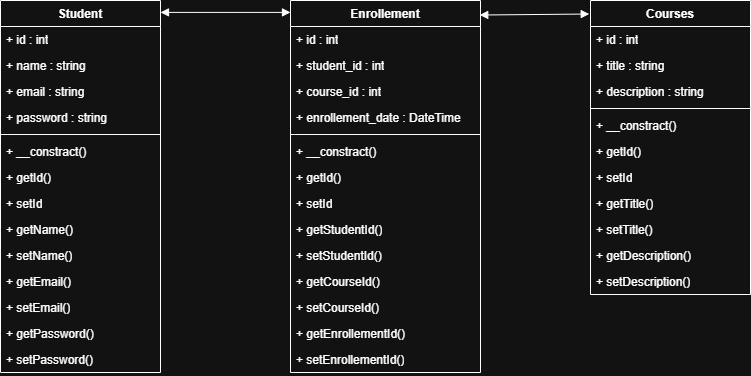

The diagram above was exported from draw.io. Its source (the exported page's mxGraphModel, read from the mxfile embedded in the PNG):
<mxGraphModel dx="1042" dy="660" grid="1" gridSize="10" guides="1" tooltips="1" connect="1" arrows="1" fold="1" page="1" pageScale="1" pageWidth="850" pageHeight="1100" math="0" shadow="0">
  <root>
    <mxCell id="0" />
    <mxCell id="1" parent="0" />
    <mxCell id="eLgMaKSldA6e1NAtnQgD-5" parent="1" style="swimlane;fontStyle=1;align=center;verticalAlign=top;childLayout=stackLayout;horizontal=1;startSize=26;horizontalStack=0;resizeParent=1;resizeParentMax=0;resizeLast=0;collapsible=1;marginBottom=0;whiteSpace=wrap;html=1;" value="Student" vertex="1">
      <mxGeometry height="372" width="160" x="70" y="40" as="geometry" />
    </mxCell>
    <mxCell id="eLgMaKSldA6e1NAtnQgD-6" parent="eLgMaKSldA6e1NAtnQgD-5" style="text;strokeColor=none;fillColor=none;align=left;verticalAlign=top;spacingLeft=4;spacingRight=4;overflow=hidden;rotatable=0;points=[[0,0.5],[1,0.5]];portConstraint=eastwest;whiteSpace=wrap;html=1;" value="+ id : int" vertex="1">
      <mxGeometry height="26" width="160" y="26" as="geometry" />
    </mxCell>
    <mxCell id="eLgMaKSldA6e1NAtnQgD-9" parent="eLgMaKSldA6e1NAtnQgD-5" style="text;strokeColor=none;fillColor=none;align=left;verticalAlign=top;spacingLeft=4;spacingRight=4;overflow=hidden;rotatable=0;points=[[0,0.5],[1,0.5]];portConstraint=eastwest;whiteSpace=wrap;html=1;" value="+ name : string" vertex="1">
      <mxGeometry height="26" width="160" y="52" as="geometry" />
    </mxCell>
    <mxCell id="eLgMaKSldA6e1NAtnQgD-10" parent="eLgMaKSldA6e1NAtnQgD-5" style="text;strokeColor=none;fillColor=none;align=left;verticalAlign=top;spacingLeft=4;spacingRight=4;overflow=hidden;rotatable=0;points=[[0,0.5],[1,0.5]];portConstraint=eastwest;whiteSpace=wrap;html=1;" value="+ email : string" vertex="1">
      <mxGeometry height="26" width="160" y="78" as="geometry" />
    </mxCell>
    <mxCell id="eLgMaKSldA6e1NAtnQgD-11" parent="eLgMaKSldA6e1NAtnQgD-5" style="text;strokeColor=none;fillColor=none;align=left;verticalAlign=top;spacingLeft=4;spacingRight=4;overflow=hidden;rotatable=0;points=[[0,0.5],[1,0.5]];portConstraint=eastwest;whiteSpace=wrap;html=1;" value="+ password : string" vertex="1">
      <mxGeometry height="26" width="160" y="104" as="geometry" />
    </mxCell>
    <mxCell id="eLgMaKSldA6e1NAtnQgD-7" parent="eLgMaKSldA6e1NAtnQgD-5" style="line;strokeWidth=1;fillColor=none;align=left;verticalAlign=middle;spacingTop=-1;spacingLeft=3;spacingRight=3;rotatable=0;labelPosition=right;points=[];portConstraint=eastwest;strokeColor=inherit;" value="" vertex="1">
      <mxGeometry height="8" width="160" y="130" as="geometry" />
    </mxCell>
    <mxCell id="eLgMaKSldA6e1NAtnQgD-8" parent="eLgMaKSldA6e1NAtnQgD-5" style="text;strokeColor=none;fillColor=none;align=left;verticalAlign=top;spacingLeft=4;spacingRight=4;overflow=hidden;rotatable=0;points=[[0,0.5],[1,0.5]];portConstraint=eastwest;whiteSpace=wrap;html=1;" value="+ __constract()&amp;nbsp;" vertex="1">
      <mxGeometry height="26" width="160" y="138" as="geometry" />
    </mxCell>
    <mxCell id="eLgMaKSldA6e1NAtnQgD-14" parent="eLgMaKSldA6e1NAtnQgD-5" style="text;strokeColor=none;fillColor=none;align=left;verticalAlign=top;spacingLeft=4;spacingRight=4;overflow=hidden;rotatable=0;points=[[0,0.5],[1,0.5]];portConstraint=eastwest;whiteSpace=wrap;html=1;" value="+ getId()" vertex="1">
      <mxGeometry height="26" width="160" y="164" as="geometry" />
    </mxCell>
    <mxCell id="eLgMaKSldA6e1NAtnQgD-15" parent="eLgMaKSldA6e1NAtnQgD-5" style="text;strokeColor=none;fillColor=none;align=left;verticalAlign=top;spacingLeft=4;spacingRight=4;overflow=hidden;rotatable=0;points=[[0,0.5],[1,0.5]];portConstraint=eastwest;whiteSpace=wrap;html=1;" value="+ setId" vertex="1">
      <mxGeometry height="26" width="160" y="190" as="geometry" />
    </mxCell>
    <mxCell id="eLgMaKSldA6e1NAtnQgD-16" parent="eLgMaKSldA6e1NAtnQgD-5" style="text;strokeColor=none;fillColor=none;align=left;verticalAlign=top;spacingLeft=4;spacingRight=4;overflow=hidden;rotatable=0;points=[[0,0.5],[1,0.5]];portConstraint=eastwest;whiteSpace=wrap;html=1;" value="+ getName()" vertex="1">
      <mxGeometry height="26" width="160" y="216" as="geometry" />
    </mxCell>
    <mxCell id="eLgMaKSldA6e1NAtnQgD-17" parent="eLgMaKSldA6e1NAtnQgD-5" style="text;strokeColor=none;fillColor=none;align=left;verticalAlign=top;spacingLeft=4;spacingRight=4;overflow=hidden;rotatable=0;points=[[0,0.5],[1,0.5]];portConstraint=eastwest;whiteSpace=wrap;html=1;" value="+ setName()" vertex="1">
      <mxGeometry height="26" width="160" y="242" as="geometry" />
    </mxCell>
    <mxCell id="eLgMaKSldA6e1NAtnQgD-18" parent="eLgMaKSldA6e1NAtnQgD-5" style="text;strokeColor=none;fillColor=none;align=left;verticalAlign=top;spacingLeft=4;spacingRight=4;overflow=hidden;rotatable=0;points=[[0,0.5],[1,0.5]];portConstraint=eastwest;whiteSpace=wrap;html=1;" value="+ getEmail()" vertex="1">
      <mxGeometry height="26" width="160" y="268" as="geometry" />
    </mxCell>
    <mxCell id="eLgMaKSldA6e1NAtnQgD-19" parent="eLgMaKSldA6e1NAtnQgD-5" style="text;strokeColor=none;fillColor=none;align=left;verticalAlign=top;spacingLeft=4;spacingRight=4;overflow=hidden;rotatable=0;points=[[0,0.5],[1,0.5]];portConstraint=eastwest;whiteSpace=wrap;html=1;" value="+ setEmail()" vertex="1">
      <mxGeometry height="26" width="160" y="294" as="geometry" />
    </mxCell>
    <mxCell id="eLgMaKSldA6e1NAtnQgD-20" parent="eLgMaKSldA6e1NAtnQgD-5" style="text;strokeColor=none;fillColor=none;align=left;verticalAlign=top;spacingLeft=4;spacingRight=4;overflow=hidden;rotatable=0;points=[[0,0.5],[1,0.5]];portConstraint=eastwest;whiteSpace=wrap;html=1;" value="+ getPassword()" vertex="1">
      <mxGeometry height="26" width="160" y="320" as="geometry" />
    </mxCell>
    <mxCell id="eLgMaKSldA6e1NAtnQgD-21" parent="eLgMaKSldA6e1NAtnQgD-5" style="text;strokeColor=none;fillColor=none;align=left;verticalAlign=top;spacingLeft=4;spacingRight=4;overflow=hidden;rotatable=0;points=[[0,0.5],[1,0.5]];portConstraint=eastwest;whiteSpace=wrap;html=1;" value="+ setPassword()" vertex="1">
      <mxGeometry height="26" width="160" y="346" as="geometry" />
    </mxCell>
    <mxCell id="eLgMaKSldA6e1NAtnQgD-26" parent="1" style="swimlane;fontStyle=1;align=center;verticalAlign=top;childLayout=stackLayout;horizontal=1;startSize=26;horizontalStack=0;resizeParent=1;resizeParentMax=0;resizeLast=0;collapsible=1;marginBottom=0;whiteSpace=wrap;html=1;" value="Courses" vertex="1">
      <mxGeometry height="294" width="160" x="660" y="40" as="geometry" />
    </mxCell>
    <mxCell id="eLgMaKSldA6e1NAtnQgD-27" parent="eLgMaKSldA6e1NAtnQgD-26" style="text;strokeColor=none;fillColor=none;align=left;verticalAlign=top;spacingLeft=4;spacingRight=4;overflow=hidden;rotatable=0;points=[[0,0.5],[1,0.5]];portConstraint=eastwest;whiteSpace=wrap;html=1;" value="+ id : int" vertex="1">
      <mxGeometry height="26" width="160" y="26" as="geometry" />
    </mxCell>
    <mxCell id="eLgMaKSldA6e1NAtnQgD-28" parent="eLgMaKSldA6e1NAtnQgD-26" style="text;strokeColor=none;fillColor=none;align=left;verticalAlign=top;spacingLeft=4;spacingRight=4;overflow=hidden;rotatable=0;points=[[0,0.5],[1,0.5]];portConstraint=eastwest;whiteSpace=wrap;html=1;" value="+ title : string" vertex="1">
      <mxGeometry height="26" width="160" y="52" as="geometry" />
    </mxCell>
    <mxCell id="eLgMaKSldA6e1NAtnQgD-29" parent="eLgMaKSldA6e1NAtnQgD-26" style="text;strokeColor=none;fillColor=none;align=left;verticalAlign=top;spacingLeft=4;spacingRight=4;overflow=hidden;rotatable=0;points=[[0,0.5],[1,0.5]];portConstraint=eastwest;whiteSpace=wrap;html=1;" value="+ description : string" vertex="1">
      <mxGeometry height="26" width="160" y="78" as="geometry" />
    </mxCell>
    <mxCell id="eLgMaKSldA6e1NAtnQgD-31" parent="eLgMaKSldA6e1NAtnQgD-26" style="line;strokeWidth=1;fillColor=none;align=left;verticalAlign=middle;spacingTop=-1;spacingLeft=3;spacingRight=3;rotatable=0;labelPosition=right;points=[];portConstraint=eastwest;strokeColor=inherit;" value="" vertex="1">
      <mxGeometry height="8" width="160" y="104" as="geometry" />
    </mxCell>
    <mxCell id="eLgMaKSldA6e1NAtnQgD-32" parent="eLgMaKSldA6e1NAtnQgD-26" style="text;strokeColor=none;fillColor=none;align=left;verticalAlign=top;spacingLeft=4;spacingRight=4;overflow=hidden;rotatable=0;points=[[0,0.5],[1,0.5]];portConstraint=eastwest;whiteSpace=wrap;html=1;" value="+ __constract()&amp;nbsp;" vertex="1">
      <mxGeometry height="26" width="160" y="112" as="geometry" />
    </mxCell>
    <mxCell id="eLgMaKSldA6e1NAtnQgD-33" parent="eLgMaKSldA6e1NAtnQgD-26" style="text;strokeColor=none;fillColor=none;align=left;verticalAlign=top;spacingLeft=4;spacingRight=4;overflow=hidden;rotatable=0;points=[[0,0.5],[1,0.5]];portConstraint=eastwest;whiteSpace=wrap;html=1;" value="+ getId()" vertex="1">
      <mxGeometry height="26" width="160" y="138" as="geometry" />
    </mxCell>
    <mxCell id="eLgMaKSldA6e1NAtnQgD-34" parent="eLgMaKSldA6e1NAtnQgD-26" style="text;strokeColor=none;fillColor=none;align=left;verticalAlign=top;spacingLeft=4;spacingRight=4;overflow=hidden;rotatable=0;points=[[0,0.5],[1,0.5]];portConstraint=eastwest;whiteSpace=wrap;html=1;" value="+ setId" vertex="1">
      <mxGeometry height="26" width="160" y="164" as="geometry" />
    </mxCell>
    <mxCell id="eLgMaKSldA6e1NAtnQgD-35" parent="eLgMaKSldA6e1NAtnQgD-26" style="text;strokeColor=none;fillColor=none;align=left;verticalAlign=top;spacingLeft=4;spacingRight=4;overflow=hidden;rotatable=0;points=[[0,0.5],[1,0.5]];portConstraint=eastwest;whiteSpace=wrap;html=1;" value="+ getTitle()" vertex="1">
      <mxGeometry height="26" width="160" y="190" as="geometry" />
    </mxCell>
    <mxCell id="eLgMaKSldA6e1NAtnQgD-36" parent="eLgMaKSldA6e1NAtnQgD-26" style="text;strokeColor=none;fillColor=none;align=left;verticalAlign=top;spacingLeft=4;spacingRight=4;overflow=hidden;rotatable=0;points=[[0,0.5],[1,0.5]];portConstraint=eastwest;whiteSpace=wrap;html=1;" value="+ setTitle()" vertex="1">
      <mxGeometry height="26" width="160" y="216" as="geometry" />
    </mxCell>
    <mxCell id="eLgMaKSldA6e1NAtnQgD-37" parent="eLgMaKSldA6e1NAtnQgD-26" style="text;strokeColor=none;fillColor=none;align=left;verticalAlign=top;spacingLeft=4;spacingRight=4;overflow=hidden;rotatable=0;points=[[0,0.5],[1,0.5]];portConstraint=eastwest;whiteSpace=wrap;html=1;" value="+ getDescription()" vertex="1">
      <mxGeometry height="26" width="160" y="242" as="geometry" />
    </mxCell>
    <mxCell id="eLgMaKSldA6e1NAtnQgD-38" parent="eLgMaKSldA6e1NAtnQgD-26" style="text;strokeColor=none;fillColor=none;align=left;verticalAlign=top;spacingLeft=4;spacingRight=4;overflow=hidden;rotatable=0;points=[[0,0.5],[1,0.5]];portConstraint=eastwest;whiteSpace=wrap;html=1;" value="+ setDescription()" vertex="1">
      <mxGeometry height="26" width="160" y="268" as="geometry" />
    </mxCell>
    <mxCell id="eLgMaKSldA6e1NAtnQgD-41" parent="1" style="swimlane;fontStyle=1;align=center;verticalAlign=top;childLayout=stackLayout;horizontal=1;startSize=26;horizontalStack=0;resizeParent=1;resizeParentMax=0;resizeLast=0;collapsible=1;marginBottom=0;whiteSpace=wrap;html=1;" value="Enrollement" vertex="1">
      <mxGeometry height="372" width="190" x="360" y="40" as="geometry" />
    </mxCell>
    <mxCell id="eLgMaKSldA6e1NAtnQgD-42" parent="eLgMaKSldA6e1NAtnQgD-41" style="text;strokeColor=none;fillColor=none;align=left;verticalAlign=top;spacingLeft=4;spacingRight=4;overflow=hidden;rotatable=0;points=[[0,0.5],[1,0.5]];portConstraint=eastwest;whiteSpace=wrap;html=1;" value="+ id : int" vertex="1">
      <mxGeometry height="26" width="190" y="26" as="geometry" />
    </mxCell>
    <mxCell id="eLgMaKSldA6e1NAtnQgD-43" parent="eLgMaKSldA6e1NAtnQgD-41" style="text;strokeColor=none;fillColor=none;align=left;verticalAlign=top;spacingLeft=4;spacingRight=4;overflow=hidden;rotatable=0;points=[[0,0.5],[1,0.5]];portConstraint=eastwest;whiteSpace=wrap;html=1;" value="+ student_id : int" vertex="1">
      <mxGeometry height="26" width="190" y="52" as="geometry" />
    </mxCell>
    <mxCell id="eLgMaKSldA6e1NAtnQgD-44" parent="eLgMaKSldA6e1NAtnQgD-41" style="text;strokeColor=none;fillColor=none;align=left;verticalAlign=top;spacingLeft=4;spacingRight=4;overflow=hidden;rotatable=0;points=[[0,0.5],[1,0.5]];portConstraint=eastwest;whiteSpace=wrap;html=1;" value="+ course_id : int" vertex="1">
      <mxGeometry height="26" width="190" y="78" as="geometry" />
    </mxCell>
    <mxCell id="eLgMaKSldA6e1NAtnQgD-53" parent="eLgMaKSldA6e1NAtnQgD-41" style="text;strokeColor=none;fillColor=none;align=left;verticalAlign=top;spacingLeft=4;spacingRight=4;overflow=hidden;rotatable=0;points=[[0,0.5],[1,0.5]];portConstraint=eastwest;whiteSpace=wrap;html=1;" value="+ enrollement_date : DateTime" vertex="1">
      <mxGeometry height="26" width="190" y="104" as="geometry" />
    </mxCell>
    <mxCell id="eLgMaKSldA6e1NAtnQgD-45" parent="eLgMaKSldA6e1NAtnQgD-41" style="line;strokeWidth=1;fillColor=none;align=left;verticalAlign=middle;spacingTop=-1;spacingLeft=3;spacingRight=3;rotatable=0;labelPosition=right;points=[];portConstraint=eastwest;strokeColor=inherit;" value="" vertex="1">
      <mxGeometry height="8" width="190" y="130" as="geometry" />
    </mxCell>
    <mxCell id="eLgMaKSldA6e1NAtnQgD-46" parent="eLgMaKSldA6e1NAtnQgD-41" style="text;strokeColor=none;fillColor=none;align=left;verticalAlign=top;spacingLeft=4;spacingRight=4;overflow=hidden;rotatable=0;points=[[0,0.5],[1,0.5]];portConstraint=eastwest;whiteSpace=wrap;html=1;" value="+ __constract()&amp;nbsp;" vertex="1">
      <mxGeometry height="26" width="190" y="138" as="geometry" />
    </mxCell>
    <mxCell id="eLgMaKSldA6e1NAtnQgD-47" parent="eLgMaKSldA6e1NAtnQgD-41" style="text;strokeColor=none;fillColor=none;align=left;verticalAlign=top;spacingLeft=4;spacingRight=4;overflow=hidden;rotatable=0;points=[[0,0.5],[1,0.5]];portConstraint=eastwest;whiteSpace=wrap;html=1;" value="+ getId()" vertex="1">
      <mxGeometry height="26" width="190" y="164" as="geometry" />
    </mxCell>
    <mxCell id="eLgMaKSldA6e1NAtnQgD-48" parent="eLgMaKSldA6e1NAtnQgD-41" style="text;strokeColor=none;fillColor=none;align=left;verticalAlign=top;spacingLeft=4;spacingRight=4;overflow=hidden;rotatable=0;points=[[0,0.5],[1,0.5]];portConstraint=eastwest;whiteSpace=wrap;html=1;" value="+ setId" vertex="1">
      <mxGeometry height="26" width="190" y="190" as="geometry" />
    </mxCell>
    <mxCell id="eLgMaKSldA6e1NAtnQgD-49" parent="eLgMaKSldA6e1NAtnQgD-41" style="text;strokeColor=none;fillColor=none;align=left;verticalAlign=top;spacingLeft=4;spacingRight=4;overflow=hidden;rotatable=0;points=[[0,0.5],[1,0.5]];portConstraint=eastwest;whiteSpace=wrap;html=1;" value="+ getStudentId()" vertex="1">
      <mxGeometry height="26" width="190" y="216" as="geometry" />
    </mxCell>
    <mxCell id="eLgMaKSldA6e1NAtnQgD-50" parent="eLgMaKSldA6e1NAtnQgD-41" style="text;strokeColor=none;fillColor=none;align=left;verticalAlign=top;spacingLeft=4;spacingRight=4;overflow=hidden;rotatable=0;points=[[0,0.5],[1,0.5]];portConstraint=eastwest;whiteSpace=wrap;html=1;" value="+ setStudentId()" vertex="1">
      <mxGeometry height="26" width="190" y="242" as="geometry" />
    </mxCell>
    <mxCell id="eLgMaKSldA6e1NAtnQgD-51" parent="eLgMaKSldA6e1NAtnQgD-41" style="text;strokeColor=none;fillColor=none;align=left;verticalAlign=top;spacingLeft=4;spacingRight=4;overflow=hidden;rotatable=0;points=[[0,0.5],[1,0.5]];portConstraint=eastwest;whiteSpace=wrap;html=1;" value="+ getCourseId()" vertex="1">
      <mxGeometry height="26" width="190" y="268" as="geometry" />
    </mxCell>
    <mxCell id="eLgMaKSldA6e1NAtnQgD-52" parent="eLgMaKSldA6e1NAtnQgD-41" style="text;strokeColor=none;fillColor=none;align=left;verticalAlign=top;spacingLeft=4;spacingRight=4;overflow=hidden;rotatable=0;points=[[0,0.5],[1,0.5]];portConstraint=eastwest;whiteSpace=wrap;html=1;" value="+ setCourseId()" vertex="1">
      <mxGeometry height="26" width="190" y="294" as="geometry" />
    </mxCell>
    <mxCell id="eLgMaKSldA6e1NAtnQgD-54" parent="eLgMaKSldA6e1NAtnQgD-41" style="text;strokeColor=none;fillColor=none;align=left;verticalAlign=top;spacingLeft=4;spacingRight=4;overflow=hidden;rotatable=0;points=[[0,0.5],[1,0.5]];portConstraint=eastwest;whiteSpace=wrap;html=1;" value="+ getEnrollementId()" vertex="1">
      <mxGeometry height="26" width="190" y="320" as="geometry" />
    </mxCell>
    <mxCell id="eLgMaKSldA6e1NAtnQgD-55" parent="eLgMaKSldA6e1NAtnQgD-41" style="text;strokeColor=none;fillColor=none;align=left;verticalAlign=top;spacingLeft=4;spacingRight=4;overflow=hidden;rotatable=0;points=[[0,0.5],[1,0.5]];portConstraint=eastwest;whiteSpace=wrap;html=1;" value="+ setEnrollementId()" vertex="1">
      <mxGeometry height="26" width="190" y="346" as="geometry" />
    </mxCell>
    <mxCell id="eLgMaKSldA6e1NAtnQgD-59" edge="1" parent="1" source="eLgMaKSldA6e1NAtnQgD-5" style="endArrow=block;startArrow=block;endFill=1;startFill=1;html=1;rounded=0;exitX=1;exitY=0.032;exitDx=0;exitDy=0;exitPerimeter=0;entryX=0;entryY=0.032;entryDx=0;entryDy=0;entryPerimeter=0;" target="eLgMaKSldA6e1NAtnQgD-41" value="">
      <mxGeometry relative="1" width="160" as="geometry">
        <mxPoint x="230" y="80" as="sourcePoint" />
        <mxPoint x="390" y="80" as="targetPoint" />
      </mxGeometry>
    </mxCell>
    <mxCell id="eLgMaKSldA6e1NAtnQgD-60" edge="1" parent="1" source="eLgMaKSldA6e1NAtnQgD-41" style="endArrow=block;startArrow=block;endFill=1;startFill=1;html=1;rounded=0;exitX=0.996;exitY=0.039;exitDx=0;exitDy=0;exitPerimeter=0;entryX=-0.008;entryY=0.046;entryDx=0;entryDy=0;entryPerimeter=0;" target="eLgMaKSldA6e1NAtnQgD-26" value="">
      <mxGeometry relative="1" width="160" as="geometry">
        <mxPoint x="600" y="66" as="sourcePoint" />
        <mxPoint x="730" y="66" as="targetPoint" />
      </mxGeometry>
    </mxCell>
  </root>
</mxGraphModel>